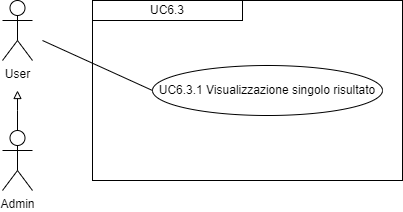

The diagram above was exported from draw.io. Its source (the exported page's mxGraphModel, read from the mxfile embedded in the PNG):
<mxGraphModel dx="1434" dy="772" grid="1" gridSize="10" guides="1" tooltips="1" connect="1" arrows="1" fold="1" page="1" pageScale="1" pageWidth="827" pageHeight="1169" math="0" shadow="0">
  <root>
    <mxCell id="0" />
    <mxCell id="1" parent="0" />
    <mxCell id="iutSHebiozzECPOfnKj3-3" value="" style="edgeStyle=orthogonalEdgeStyle;rounded=0;orthogonalLoop=1;jettySize=auto;html=1;strokeColor=#000000;endArrow=block;endFill=0;" parent="1" source="iutSHebiozzECPOfnKj3-1" edge="1">
      <mxGeometry relative="1" as="geometry">
        <mxPoint x="55" y="400" as="targetPoint" />
        <Array as="points">
          <mxPoint x="55" y="420" />
          <mxPoint x="55" y="420" />
        </Array>
      </mxGeometry>
    </mxCell>
    <mxCell id="iutSHebiozzECPOfnKj3-1" value="Admin" style="shape=umlActor;verticalLabelPosition=bottom;verticalAlign=top;html=1;outlineConnect=0;" parent="1" vertex="1">
      <mxGeometry x="40" y="440" width="30" height="60" as="geometry" />
    </mxCell>
    <mxCell id="iutSHebiozzECPOfnKj3-2" value="User" style="shape=umlActor;verticalLabelPosition=bottom;verticalAlign=top;html=1;outlineConnect=0;" parent="1" vertex="1">
      <mxGeometry x="40" y="310" width="30" height="60" as="geometry" />
    </mxCell>
    <mxCell id="iutSHebiozzECPOfnKj3-9" value="" style="rounded=0;whiteSpace=wrap;html=1;fillColor=none;" parent="1" vertex="1">
      <mxGeometry x="130" y="310" width="310" height="180" as="geometry" />
    </mxCell>
    <mxCell id="iutSHebiozzECPOfnKj3-10" value="&lt;div style=&quot;&quot;&gt;UC6.3&lt;/div&gt;" style="rounded=0;whiteSpace=wrap;html=1;fillColor=none;align=center;" parent="1" vertex="1">
      <mxGeometry x="130" y="310" width="150" height="20" as="geometry" />
    </mxCell>
    <mxCell id="iutSHebiozzECPOfnKj3-11" value="UC6.3.1 Visualizzazione singolo risultato" style="ellipse;whiteSpace=wrap;html=1;" parent="1" vertex="1">
      <mxGeometry x="190" y="375" width="230" height="50" as="geometry" />
    </mxCell>
    <mxCell id="iutSHebiozzECPOfnKj3-16" value="" style="endArrow=none;html=1;rounded=0;entryX=0;entryY=0.5;entryDx=0;entryDy=0;" parent="1" target="iutSHebiozzECPOfnKj3-11" edge="1">
      <mxGeometry width="50" height="50" relative="1" as="geometry">
        <mxPoint x="80" y="350" as="sourcePoint" />
        <mxPoint x="270" y="400" as="targetPoint" />
      </mxGeometry>
    </mxCell>
    <mxCell id="r_GI5bB9Q7_WfMrfFd8u-9" style="edgeStyle=orthogonalEdgeStyle;rounded=0;orthogonalLoop=1;jettySize=auto;html=1;exitX=0.5;exitY=1;exitDx=0;exitDy=0;" parent="1" source="iutSHebiozzECPOfnKj3-9" target="iutSHebiozzECPOfnKj3-9" edge="1">
      <mxGeometry relative="1" as="geometry" />
    </mxCell>
  </root>
</mxGraphModel>